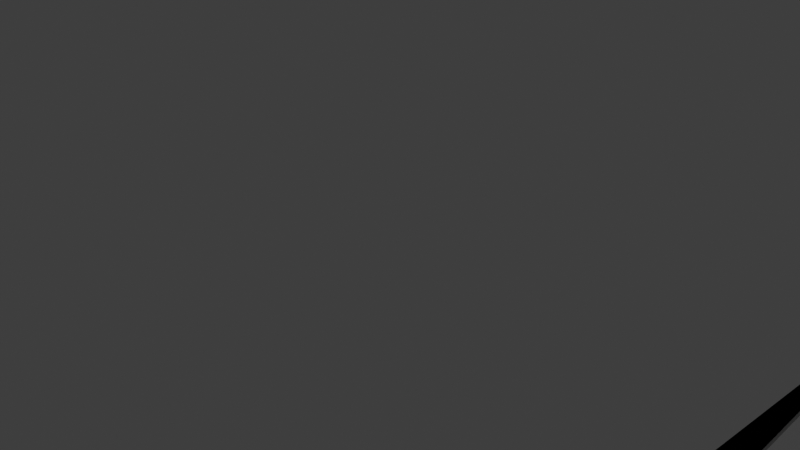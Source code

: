 # Source: flipfluid.blend  (saved by Blender 3.0.42; exported with 4.5.12 LTS)
import bpy
from mathutils import Matrix  # noqa: F401  (used for matrix-valued properties, if any)

bpy.ops.wm.read_factory_settings(use_empty=True)
scene = bpy.context.scene
scene.name = 'Scene'

# ---- collections
col_collection = bpy.data.collections.new('Collection'); scene.collection.children.link(col_collection)

# ---- materials (node trees are filled in below, after node groups)
mat_material = bpy.data.materials.new('Material')
mat_material.alpha_threshold = 0.0
mat_material.use_transparent_shadow = False
mat_material.line_color = (0.0, 0.0, 0.0, 1.0)

# ---- material node trees
mat_material.use_nodes = True; mat_material.node_tree.nodes.clear()
_N = mat_material.node_tree.nodes; _L = mat_material.node_tree.links
n0 = _N.new('ShaderNodeOutputMaterial'); n0.name = 'Material Output'; n0.location = (300, 300)
n1 = _N.new('ShaderNodeBsdfPrincipled'); n1.name = 'Principled BSDF'; n1.location = (10, 300)
n1.distribution = 'GGX'
n1.subsurface_method = 'RANDOM_WALK_SKIN'
n1.inputs[2].default_value = 0.4
n1.inputs[3].default_value = 1.45
n1.inputs[27].default_value = (0.0, 0.0, 0.0, 1.0)
n1.inputs[28].default_value = 1.0
_L.new(n1.outputs[0], n0.inputs[0])
n0.is_active_output = True

# ---- world
world_world = bpy.data.worlds.new('World'); scene.world = world_world
world_world.use_nodes = True; world_world.node_tree.nodes.clear()
_N = world_world.node_tree.nodes; _L = world_world.node_tree.links
n0 = _N.new('ShaderNodeOutputWorld'); n0.name = 'World Output'; n0.location = (300, 300)
n1 = _N.new('ShaderNodeBackground'); n1.name = 'Background'; n1.location = (10, 300)
n1.inputs[0].default_value = (0.05088, 0.05088, 0.05088, 1.0)
_L.new(n1.outputs[0], n0.inputs[0])
n0.is_active_output = True
world_world.color = (0.05088, 0.05088, 0.05088)
world_world.use_sun_shadow = False
world_world.sun_shadow_jitter_overblur = 0.0

# ---- cameras
cam_camera = bpy.data.cameras.new('Camera')
cam_camera.clip_end = 100.0
cam_camera.ortho_scale = 7.314

# ---- lights
light_light = bpy.data.lights.new('Light', 'POINT')
light_light.transmission_factor = 0.0
light_light.energy = 1000.0
light_light.shadow_soft_size = 0.1
light_light.shadow_maximum_resolution = 0.006
light_light.use_absolute_resolution = True

# ---- meshes
me_cube = bpy.data.meshes.new('Cube')
me_cube.from_pydata([(1.0, 1.0, 1.0), (1.0, 1.0, -1.0), (1.0, -1.0, 1.0), (1.0, -1.0, -1.0), (-1.0, 1.0, 1.0), (-1.0, 1.0, -1.0), (-1.0, -1.0, 1.0), (-1.0, -1.0, -1.0)], [], [(0, 4, 6, 2), (3, 2, 6, 7), (7, 6, 4, 5), (5, 1, 3, 7), (1, 0, 2, 3), (5, 4, 0, 1)])
_uv = me_cube.uv_layers.new(name='UVMap')
_uv.uv.foreach_set('vector', [0.625, 0.5, 0.875, 0.5, 0.875, 0.75, 0.625, 0.75, 0.375, 0.75, 0.625, 0.75, 0.625, 1.0, 0.375, 1.0, 0.375, 0.0, 0.625, 0.0, 0.625, 0.25, 0.375, 0.25, 0.125, 0.5, 0.375, 0.5, 0.375, 0.75, 0.125, 0.75, 0.375, 0.5, 0.625, 0.5, 0.625, 0.75, 0.375, 0.75, 0.375, 0.25, 0.625, 0.25, 0.625, 0.5, 0.375, 0.5])
me_cube.materials.append(mat_material)
me_cube.use_remesh_preserve_volume = False
me_cube.use_remesh_preserve_attributes = False
me_cube.use_mirror_vertex_groups = False
me_cube.update()
me_cube_001 = bpy.data.meshes.new('Cube.001')
me_cube_001.from_pydata([(-1.0, -1.0, -1.0), (-1.0, -1.0, 1.0), (-1.0, 1.0, -1.0), (-1.0, 1.0, 1.0), (1.0, -1.0, -1.0), (1.0, -1.0, 1.0), (1.0, 1.0, -1.0), (1.0, 1.0, 1.0)], [], [(0, 1, 3, 2), (2, 3, 7, 6), (6, 7, 5, 4), (4, 5, 1, 0), (2, 6, 4, 0), (7, 3, 1, 5)])
_uv = me_cube_001.uv_layers.new(name='UVMap')
_uv.uv.foreach_set('vector', [0.375, 0.0, 0.625, 0.0, 0.625, 0.25, 0.375, 0.25, 0.375, 0.25, 0.625, 0.25, 0.625, 0.5, 0.375, 0.5, 0.375, 0.5, 0.625, 0.5, 0.625, 0.75, 0.375, 0.75, 0.375, 0.75, 0.625, 0.75, 0.625, 1.0, 0.375, 1.0, 0.125, 0.5, 0.375, 0.5, 0.375, 0.75, 0.125, 0.75, 0.625, 0.5, 0.875, 0.5, 0.875, 0.75, 0.625, 0.75])
me_cube_001.use_remesh_fix_poles = True
me_cube_001.use_remesh_preserve_attributes = False
me_cube_001.update()
me_cube_002 = bpy.data.meshes.new('Cube.002')
me_cube_002.from_pydata([(-1.0, -1.0, -1.0), (-1.0, -1.0, 1.0), (-1.0, 1.0, -1.0), (-1.0, 1.0, 1.0), (1.0, -1.0, -1.0), (1.0, -1.0, 1.0), (1.0, 1.0, -1.0), (1.0, 1.0, 1.0)], [], [(0, 1, 3, 2), (2, 3, 7, 6), (6, 7, 5, 4), (4, 5, 1, 0), (2, 6, 4, 0), (7, 3, 1, 5)])
_uv = me_cube_002.uv_layers.new(name='UVMap')
_uv.uv.foreach_set('vector', [0.375, 0.0, 0.625, 0.0, 0.625, 0.25, 0.375, 0.25, 0.375, 0.25, 0.625, 0.25, 0.625, 0.5, 0.375, 0.5, 0.375, 0.5, 0.625, 0.5, 0.625, 0.75, 0.375, 0.75, 0.375, 0.75, 0.625, 0.75, 0.625, 1.0, 0.375, 1.0, 0.125, 0.5, 0.375, 0.5, 0.375, 0.75, 0.125, 0.75, 0.625, 0.5, 0.875, 0.5, 0.875, 0.75, 0.625, 0.75])
me_cube_002.use_remesh_fix_poles = True
me_cube_002.use_remesh_preserve_attributes = False
me_cube_002.update()
me_cube_003 = bpy.data.meshes.new('Cube.003')
me_cube_003.from_pydata([(-1.0, -1.0, -1.0), (-1.0, -1.0, 1.0), (-1.0, 1.0, -1.0), (-1.0, 1.0, 1.0), (1.0, -1.0, -1.0), (1.0, -1.0, 1.0), (1.0, 1.0, -1.0), (1.0, 1.0, 1.0)], [], [(0, 1, 3, 2), (2, 3, 7, 6), (6, 7, 5, 4), (4, 5, 1, 0), (2, 6, 4, 0), (7, 3, 1, 5)])
_uv = me_cube_003.uv_layers.new(name='UVMap')
_uv.uv.foreach_set('vector', [0.375, 0.0, 0.625, 0.0, 0.625, 0.25, 0.375, 0.25, 0.375, 0.25, 0.625, 0.25, 0.625, 0.5, 0.375, 0.5, 0.375, 0.5, 0.625, 0.5, 0.625, 0.75, 0.375, 0.75, 0.375, 0.75, 0.625, 0.75, 0.625, 1.0, 0.375, 1.0, 0.125, 0.5, 0.375, 0.5, 0.375, 0.75, 0.125, 0.75, 0.625, 0.5, 0.875, 0.5, 0.875, 0.75, 0.625, 0.75])
me_cube_003.use_remesh_fix_poles = True
me_cube_003.use_remesh_preserve_attributes = False
me_cube_003.update()

# ---- objects
ob_cube = bpy.data.objects.new('Cube', me_cube)
ob_light = bpy.data.objects.new('Light', light_light)
ob_camera = bpy.data.objects.new('Camera', cam_camera)
ob_cube_001 = bpy.data.objects.new('Cube.001', me_cube_001)
ob_cube_002 = bpy.data.objects.new('Cube.002', me_cube_002)
ob_cube_003 = bpy.data.objects.new('Cube.003', me_cube_003)

# ---- transforms, parenting, visibility, modifiers, constraints
ob_cube.location = (0.0, 0.0, 0.0)
ob_cube.rotation_euler = (0.1701, 3.759e-17, 3.205e-18)
ob_cube.scale = (4.976, -6.697, 1.073)
ob_cube.lock_rotations_4d = False
ob_cube.empty_display_type = 'ARROWS'
ob_cube.lineart.crease_threshold = 0.0
ob_light.location = (4.076, 1.005, 5.904)
ob_light.rotation_euler = (0.6503, 0.05522, 1.866)
ob_light.lock_rotations_4d = False
ob_light.empty_display_type = 'ARROWS'
ob_light.color = (0.0, 0.0, 0.0, 0.0)
ob_light.lineart.crease_threshold = 0.0
ob_camera.location = (7.359, -6.926, 4.958)
ob_camera.rotation_euler = (1.109, 0.0, 0.8149)
ob_camera.lock_rotations_4d = False
ob_camera.empty_display_type = 'ARROWS'
ob_camera.color = (0.0, 0.0, 0.0, 0.0)
ob_camera.display_type = 'WIRE'
ob_camera.lineart.crease_threshold = 0.0
ob_cube_001.location = (0.0, -3.401, 3.311)
ob_cube_001.scale = (4.956, 9.751, 3.404)
ob_cube_002.location = (0.0, -5.247, 0.5353)
ob_cube_002.scale = (4.956, 8.06, 0.5705)
ob_cube_003.location = (0.0, -11.92, 0.4314)
ob_cube_003.scale = (0.609, 0.609, 0.609)

# ---- collection membership
col_collection.objects.link(ob_cube)
col_collection.objects.link(ob_light)
col_collection.objects.link(ob_camera)
col_collection.objects.link(ob_cube_001)
col_collection.objects.link(ob_cube_002)
col_collection.objects.link(ob_cube_003)

# ---- scene / render settings (as saved in the file)
scene.camera = ob_camera
scene.frame_start = 1; scene.frame_end = 250; scene.frame_set(1)
scene.render.engine = 'BLENDER_EEVEE_NEXT'
scene.cycles.sampling_pattern = 'TABULATED_SOBOL'
scene.cycles.use_light_tree = False
scene.view_settings.view_transform = 'Filmic'
bpy.context.view_layer.update()
